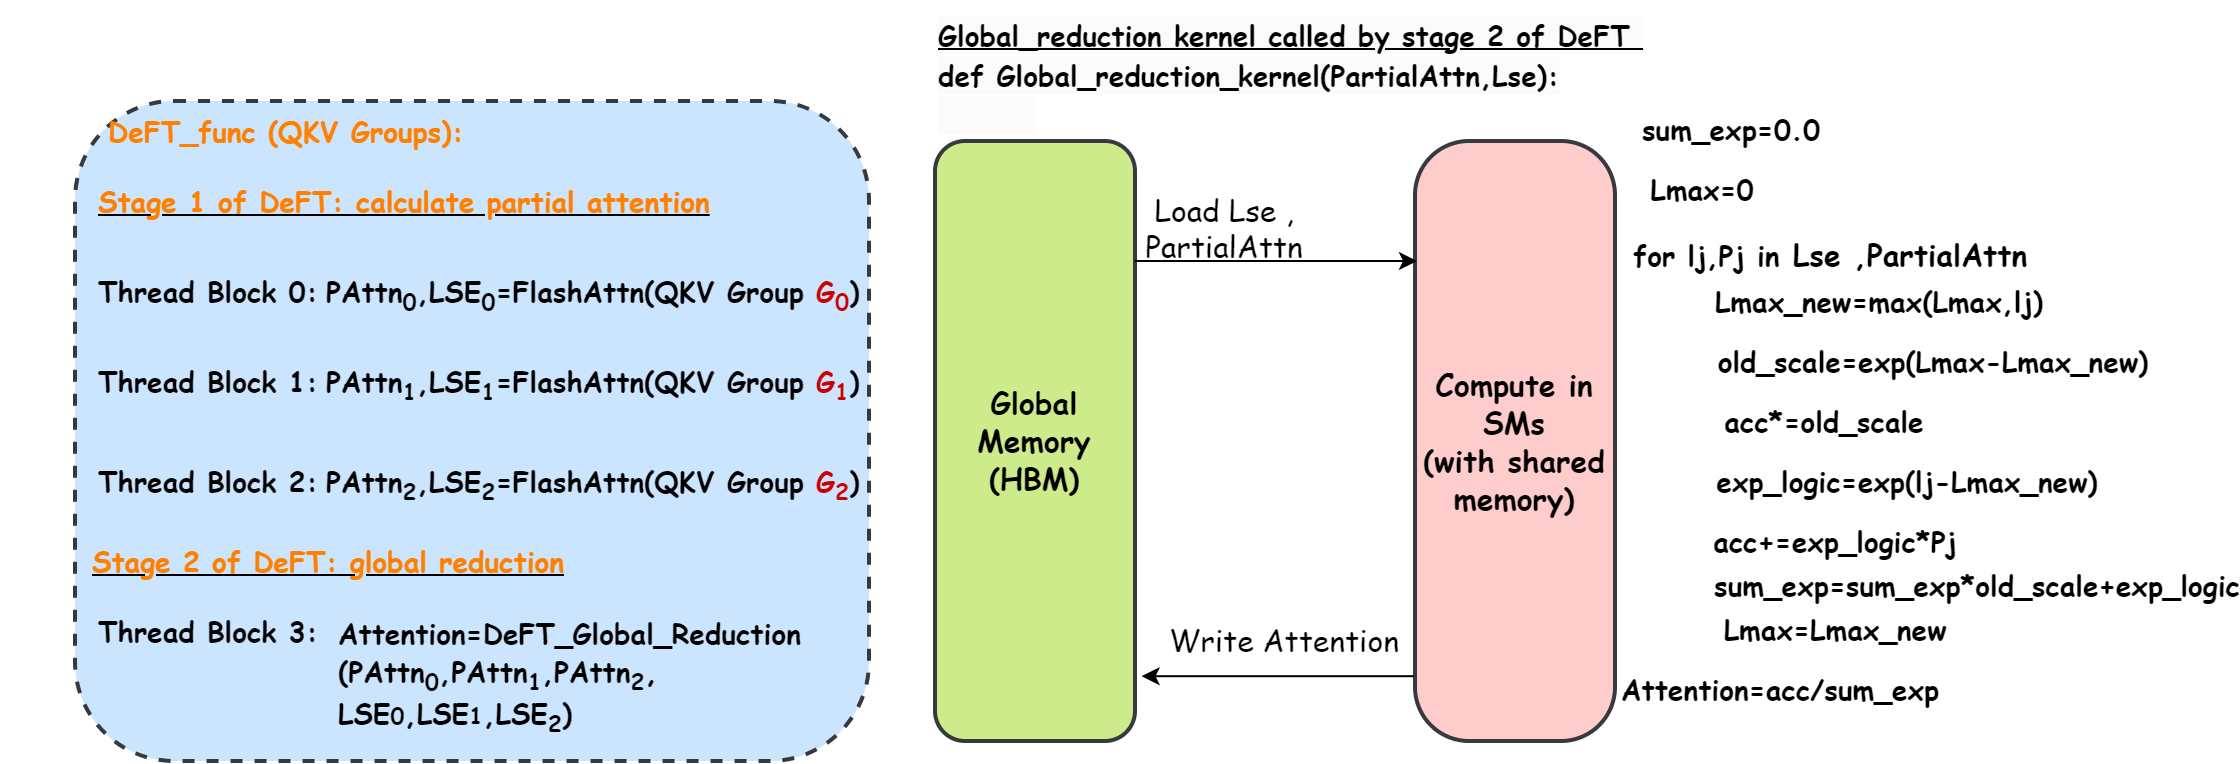

The diagram above was exported from draw.io. Its source (the exported page's mxGraphModel, read from the mxfile embedded in the PNG):
<mxGraphModel dx="3844" dy="3147" grid="1" gridSize="10" guides="1" tooltips="1" connect="1" arrows="1" fold="1" page="1" pageScale="1" pageWidth="827" pageHeight="1169" math="0" shadow="0">
  <root>
    <mxCell id="0" />
    <mxCell id="1" parent="0" />
    <mxCell id="2" value="" style="group" vertex="1" connectable="0" parent="1">
      <mxGeometry x="293" y="190" width="502" height="330" as="geometry" />
    </mxCell>
    <mxCell id="3" value="" style="rounded=1;whiteSpace=wrap;html=1;dashed=1;labelBackgroundColor=none;strokeColor=#36393d;strokeWidth=2;fontFamily=Comic Sans MS;fontSize=16;fillColor=#cce5ff;" vertex="1" parent="2">
      <mxGeometry x="37" width="397" height="330" as="geometry" />
    </mxCell>
    <mxCell id="4" value="&lt;b style=&quot;border-color: var(--border-color); color: rgb(0, 0, 0); font-style: normal; font-variant-ligatures: normal; font-variant-caps: normal; letter-spacing: normal; orphans: 2; text-indent: 0px; text-transform: none; widows: 2; word-spacing: 0px; -webkit-text-stroke-width: 0px; text-decoration-thickness: initial; text-decoration-style: initial; text-decoration-color: initial; font-family: &amp;quot;Comic Sans MS&amp;quot;; font-size: 14px; text-align: center;&quot;&gt;Thread Block 0:&lt;/b&gt;" style="text;whiteSpace=wrap;html=1;fontSize=15;fontColor=#000000;labelBackgroundColor=none;" vertex="1" parent="2">
      <mxGeometry x="47" y="80" width="120" height="40" as="geometry" />
    </mxCell>
    <mxCell id="5" value="&lt;b style=&quot;border-color: var(--border-color); color: rgb(0, 0, 0); font-family: &amp;quot;Comic Sans MS&amp;quot;; font-size: 14px; font-style: normal; font-variant-ligatures: normal; font-variant-caps: normal; letter-spacing: normal; orphans: 2; text-align: center; text-indent: 0px; text-transform: none; widows: 2; word-spacing: 0px; -webkit-text-stroke-width: 0px; text-decoration-thickness: initial; text-decoration-style: initial; text-decoration-color: initial;&quot;&gt;PAttn&lt;sub&gt;0&lt;/sub&gt;,LSE&lt;sub&gt;0&lt;/sub&gt;=FlashAttn(QKV Group &lt;/b&gt;&lt;b style=&quot;border-color: var(--border-color); font-family: &amp;quot;Comic Sans MS&amp;quot;; font-size: 14px; font-style: normal; font-variant-ligatures: normal; font-variant-caps: normal; letter-spacing: normal; orphans: 2; text-align: center; text-indent: 0px; text-transform: none; widows: 2; word-spacing: 0px; -webkit-text-stroke-width: 0px; text-decoration-thickness: initial; text-decoration-style: initial; text-decoration-color: initial;&quot;&gt;&lt;font color=&quot;#cc0000&quot;&gt;G&lt;sub style=&quot;&quot;&gt;0&lt;/sub&gt;&lt;/font&gt;)&lt;br&gt;&lt;br&gt;&lt;br&gt;&lt;/b&gt;" style="text;whiteSpace=wrap;html=1;fontSize=15;fontColor=#000000;labelBackgroundColor=none;" vertex="1" parent="2">
      <mxGeometry x="161" y="80" width="273" height="40" as="geometry" />
    </mxCell>
    <mxCell id="6" value="&lt;b style=&quot;border-color: var(--border-color); font-family: &amp;quot;Comic Sans MS&amp;quot;; font-size: 14px; font-style: normal; font-variant-ligatures: normal; font-variant-caps: normal; letter-spacing: normal; orphans: 2; text-align: center; text-indent: 0px; text-transform: none; widows: 2; word-spacing: 0px; -webkit-text-stroke-width: 0px; text-decoration-thickness: initial; text-decoration-style: initial; text-decoration-color: initial;&quot;&gt;PAttn&lt;sub&gt;1&lt;/sub&gt;,&lt;b style=&quot;color: rgb(0, 0, 0); border-color: var(--border-color);&quot;&gt;LSE&lt;sub&gt;1&lt;/sub&gt;&lt;/b&gt;=FlashAttn(QKV Group &lt;font color=&quot;#cc0000&quot;&gt;G&lt;/font&gt;&lt;sub style=&quot;&quot;&gt;&lt;font color=&quot;#cc0000&quot;&gt;1&lt;/font&gt;&lt;/sub&gt;)&lt;br&gt;&lt;br&gt;&lt;br&gt;&lt;/b&gt;" style="text;whiteSpace=wrap;html=1;fontSize=15;fontColor=#000000;labelBackgroundColor=none;" vertex="1" parent="2">
      <mxGeometry x="161" y="125" width="270" height="40" as="geometry" />
    </mxCell>
    <mxCell id="7" value="&lt;b style=&quot;border-color: var(--border-color); color: rgb(0, 0, 0); font-family: &amp;quot;Comic Sans MS&amp;quot;; font-size: 14px; font-style: normal; font-variant-ligatures: normal; font-variant-caps: normal; letter-spacing: normal; orphans: 2; text-align: center; text-indent: 0px; text-transform: none; widows: 2; word-spacing: 0px; -webkit-text-stroke-width: 0px; text-decoration-thickness: initial; text-decoration-style: initial; text-decoration-color: initial;&quot;&gt;PAttn&lt;sub&gt;2&lt;/sub&gt;,LSE&lt;sub&gt;2&lt;/sub&gt;=FlashAttn(QKV Group &lt;/b&gt;&lt;b style=&quot;border-color: var(--border-color); font-family: &amp;quot;Comic Sans MS&amp;quot;; font-size: 14px; font-style: normal; font-variant-ligatures: normal; font-variant-caps: normal; letter-spacing: normal; orphans: 2; text-align: center; text-indent: 0px; text-transform: none; widows: 2; word-spacing: 0px; -webkit-text-stroke-width: 0px; text-decoration-thickness: initial; text-decoration-style: initial; text-decoration-color: initial;&quot;&gt;&lt;font color=&quot;#cc0000&quot;&gt;G&lt;sub style=&quot;&quot;&gt;2&lt;/sub&gt;&lt;/font&gt;)&lt;br&gt;&lt;br&gt;&lt;br&gt;&lt;/b&gt;" style="text;whiteSpace=wrap;html=1;fontSize=15;fontColor=#000000;labelBackgroundColor=none;" vertex="1" parent="2">
      <mxGeometry x="161" y="175" width="273" height="40" as="geometry" />
    </mxCell>
    <mxCell id="8" value="&lt;b style=&quot;border-color: var(--border-color); color: rgb(0, 0, 0); font-style: normal; font-variant-ligatures: normal; font-variant-caps: normal; letter-spacing: normal; orphans: 2; text-indent: 0px; text-transform: none; widows: 2; word-spacing: 0px; -webkit-text-stroke-width: 0px; text-decoration-thickness: initial; text-decoration-style: initial; text-decoration-color: initial; font-family: &amp;quot;Comic Sans MS&amp;quot;; font-size: 14px; text-align: center;&quot;&gt;Thread Block 1:&lt;/b&gt;" style="text;whiteSpace=wrap;html=1;fontSize=15;fontColor=#000000;labelBackgroundColor=none;" vertex="1" parent="2">
      <mxGeometry x="47" y="125" width="120" height="40" as="geometry" />
    </mxCell>
    <mxCell id="9" value="&lt;b style=&quot;border-color: var(--border-color); color: rgb(0, 0, 0); font-style: normal; font-variant-ligatures: normal; font-variant-caps: normal; letter-spacing: normal; orphans: 2; text-indent: 0px; text-transform: none; widows: 2; word-spacing: 0px; -webkit-text-stroke-width: 0px; text-decoration-thickness: initial; text-decoration-style: initial; text-decoration-color: initial; font-family: &amp;quot;Comic Sans MS&amp;quot;; font-size: 14px; text-align: center;&quot;&gt;Thread Block 2:&lt;/b&gt;" style="text;whiteSpace=wrap;html=1;fontSize=15;fontColor=#000000;labelBackgroundColor=none;" vertex="1" parent="2">
      <mxGeometry x="47" y="175" width="120" height="40" as="geometry" />
    </mxCell>
    <mxCell id="10" value="&lt;b style=&quot;border-color: var(--border-color); color: rgb(0, 0, 0); font-style: normal; font-variant-ligatures: normal; font-variant-caps: normal; letter-spacing: normal; orphans: 2; text-indent: 0px; text-transform: none; widows: 2; word-spacing: 0px; -webkit-text-stroke-width: 0px; text-decoration-thickness: initial; text-decoration-style: initial; text-decoration-color: initial; font-family: &amp;quot;Comic Sans MS&amp;quot;; font-size: 14px; text-align: center;&quot;&gt;Thread Block 3:&lt;/b&gt;" style="text;whiteSpace=wrap;html=1;fontSize=15;fontColor=#000000;labelBackgroundColor=none;" vertex="1" parent="2">
      <mxGeometry x="47" y="250" width="120" height="40" as="geometry" />
    </mxCell>
    <mxCell id="11" value="&lt;b style=&quot;border-color: var(--border-color); font-family: &amp;quot;Comic Sans MS&amp;quot;; font-size: 14px; font-style: normal; font-variant-ligatures: normal; font-variant-caps: normal; letter-spacing: normal; orphans: 2; text-align: center; text-indent: 0px; text-transform: none; widows: 2; word-spacing: 0px; -webkit-text-stroke-width: 0px; text-decoration-thickness: initial; text-decoration-style: initial; text-decoration-color: initial;&quot;&gt;&lt;font color=&quot;#ff8000&quot;&gt;DeFT_func (QKV Groups):&amp;nbsp;&lt;br&gt;&lt;br&gt;&lt;/font&gt;&lt;br&gt;&lt;/b&gt;" style="text;whiteSpace=wrap;html=1;fontSize=15;fontColor=#000000;labelBackgroundColor=none;" vertex="1" parent="2">
      <mxGeometry x="52" width="240" height="40" as="geometry" />
    </mxCell>
    <mxCell id="12" value="&lt;b style=&quot;border-color: var(--border-color); color: rgb(0, 0, 0); font-family: &amp;quot;Comic Sans MS&amp;quot;; font-style: normal; font-variant-ligatures: normal; font-variant-caps: normal; letter-spacing: normal; orphans: 2; text-align: center; text-indent: 0px; text-transform: none; widows: 2; word-spacing: 0px; -webkit-text-stroke-width: 0px; text-decoration-thickness: initial; text-decoration-style: initial; text-decoration-color: initial;&quot;&gt;&lt;span style=&quot;font-size: 14px;&quot;&gt;Attention=DeFT_Global_Reduction&lt;br&gt;&lt;/span&gt;&lt;span style=&quot;font-size: 14px;&quot;&gt;(&lt;/span&gt;&lt;b style=&quot;font-size: 14px; border-color: var(--border-color);&quot;&gt;PAttn&lt;sub style=&quot;border-color: var(--border-color);&quot;&gt;0&lt;/sub&gt;&lt;/b&gt;&lt;span style=&quot;font-size: 14px;&quot;&gt;,&lt;/span&gt;&lt;b style=&quot;font-size: 14px; border-color: var(--border-color);&quot;&gt;PAttn&lt;sub style=&quot;border-color: var(--border-color);&quot;&gt;1&lt;/sub&gt;&lt;/b&gt;&lt;span style=&quot;font-size: 14px;&quot;&gt;,&lt;/span&gt;&lt;b style=&quot;font-size: 14px; border-color: var(--border-color);&quot;&gt;PAttn&lt;sub style=&quot;border-color: var(--border-color);&quot;&gt;2&lt;/sub&gt;&lt;/b&gt;,&amp;nbsp;&lt;br&gt;&lt;b style=&quot;border-color: var(--border-color); font-size: 14px;&quot;&gt;LSE&lt;/b&gt;&lt;b style=&quot;border-color: var(--border-color); font-size: 11.6667px;&quot;&gt;0&lt;/b&gt;&lt;span style=&quot;font-size: 14px;&quot;&gt;,&lt;/span&gt;&lt;b style=&quot;border-color: var(--border-color);&quot;&gt;&lt;span style=&quot;font-size: 14px;&quot;&gt;LSE&lt;/span&gt;&lt;span style=&quot;font-size: 11.6667px;&quot;&gt;1&lt;/span&gt;&lt;/b&gt;&lt;span style=&quot;font-size: 14px;&quot;&gt;,&lt;/span&gt;&lt;b style=&quot;font-size: 14px; border-color: var(--border-color);&quot;&gt;LSE&lt;sub style=&quot;border-color: var(--border-color);&quot;&gt;2&lt;/sub&gt;&lt;/b&gt;&lt;span style=&quot;font-size: 14px;&quot;&gt;)&lt;/span&gt;&lt;br&gt;&lt;/b&gt;" style="text;whiteSpace=wrap;html=1;fontSize=15;fontColor=#000000;labelBackgroundColor=none;" vertex="1" parent="2">
      <mxGeometry x="167" y="250" width="150" height="40" as="geometry" />
    </mxCell>
    <mxCell id="13" value="&lt;b style=&quot;border-color: var(--border-color); font-family: &amp;quot;Comic Sans MS&amp;quot;; font-size: 14px; font-style: normal; font-variant-ligatures: normal; font-variant-caps: normal; letter-spacing: normal; orphans: 2; text-align: center; text-indent: 0px; text-transform: none; widows: 2; word-spacing: 0px; -webkit-text-stroke-width: 0px; text-decoration-thickness: initial; text-decoration-style: initial; text-decoration-color: initial;&quot;&gt;&lt;u style=&quot;&quot;&gt;&lt;font color=&quot;#ff8000&quot;&gt;Stage 1 of DeFT: calculate partial attention&lt;/font&gt;&lt;/u&gt;&lt;br&gt;&lt;/b&gt;" style="text;whiteSpace=wrap;html=1;fontSize=15;fontColor=#000000;labelBackgroundColor=none;" vertex="1" parent="2">
      <mxGeometry x="47" y="35" width="310" height="40" as="geometry" />
    </mxCell>
    <mxCell id="14" value="&lt;b style=&quot;border-color: var(--border-color); font-family: &amp;quot;Comic Sans MS&amp;quot;; font-size: 14px; font-style: normal; font-variant-ligatures: normal; font-variant-caps: normal; letter-spacing: normal; orphans: 2; text-align: center; text-indent: 0px; text-transform: none; widows: 2; word-spacing: 0px; -webkit-text-stroke-width: 0px; text-decoration-thickness: initial; text-decoration-style: initial; text-decoration-color: initial;&quot;&gt;&lt;u style=&quot;&quot;&gt;&lt;font color=&quot;#ff8000&quot;&gt;Stage 2 of DeFT: global reduction&lt;/font&gt;&lt;/u&gt;&lt;br&gt;&lt;/b&gt;" style="text;whiteSpace=wrap;html=1;fontSize=15;fontColor=#000000;labelBackgroundColor=none;" vertex="1" parent="2">
      <mxGeometry x="44" y="215" width="310" height="40" as="geometry" />
    </mxCell>
    <mxCell id="15" value="" style="group" vertex="1" connectable="0" parent="1">
      <mxGeometry x="760" y="140" width="630" height="370" as="geometry" />
    </mxCell>
    <mxCell id="16" value="&lt;b style=&quot;border-color: var(--border-color); color: rgb(0, 0, 0); font-variant-ligatures: normal; font-variant-caps: normal; letter-spacing: normal; orphans: 2; text-indent: 0px; text-transform: none; widows: 2; word-spacing: 0px; -webkit-text-stroke-width: 0px; text-decoration-thickness: initial; text-decoration-style: initial; text-decoration-color: initial; font-family: &amp;quot;Comic Sans MS&amp;quot;; font-size: 14px; text-align: center; background-color: rgb(251, 251, 251);&quot;&gt;&lt;u&gt;Global_reduction kernel called by stage 2 of DeFT&amp;nbsp;&lt;/u&gt;&lt;br&gt;&lt;b style=&quot;font-style: normal; border-color: var(--border-color);&quot;&gt;def Global_reduction_kernel(PartialAttn,Lse):&lt;br&gt;&lt;span style=&quot;white-space: pre;&quot;&gt;&#09;&lt;/span&gt;&lt;/b&gt;&lt;/b&gt;" style="text;whiteSpace=wrap;html=1;fontSize=16;fontFamily=Comic Sans MS;fontColor=#FF8000;" vertex="1" parent="15">
      <mxGeometry width="410" height="97.5" as="geometry" />
    </mxCell>
    <mxCell id="17" value="&lt;b&gt;for lj,Pj in&amp;nbsp;&lt;span style=&quot;font-size: 15px;&quot;&gt;Lse ,PartialAttn&lt;/span&gt;&lt;br&gt;&amp;nbsp;&lt;/b&gt;" style="text;html=1;strokeColor=none;fillColor=none;align=center;verticalAlign=middle;whiteSpace=wrap;rounded=0;fontFamily=Comic Sans MS;fontSize=14;" vertex="1" parent="15">
      <mxGeometry x="323.02" y="120" width="250" height="30" as="geometry" />
    </mxCell>
    <mxCell id="18" value="&lt;b&gt;Lmax_new=max(Lmax,lj)&lt;br&gt;&lt;/b&gt;" style="text;html=1;strokeColor=none;fillColor=none;align=center;verticalAlign=middle;whiteSpace=wrap;rounded=0;fontFamily=Comic Sans MS;fontSize=14;" vertex="1" parent="15">
      <mxGeometry x="369" y="136" width="207" height="30" as="geometry" />
    </mxCell>
    <mxCell id="19" value="&lt;b&gt;acc+=exp_logic*Pj&lt;/b&gt;" style="text;html=1;strokeColor=none;fillColor=none;align=center;verticalAlign=middle;whiteSpace=wrap;rounded=0;fontFamily=Comic Sans MS;fontSize=14;" vertex="1" parent="15">
      <mxGeometry x="347" y="256" width="207" height="30" as="geometry" />
    </mxCell>
    <mxCell id="20" value="&lt;b&gt;&lt;font color=&quot;#000000&quot; face=&quot;Comic Sans MS&quot;&gt;Global&lt;br&gt;Memory&lt;br&gt;(HBM)&lt;/font&gt;&lt;/b&gt;" style="rounded=1;whiteSpace=wrap;html=1;strokeColor=#36393d;strokeWidth=2;fontSize=15;fillColor=#cdeb8b;" vertex="1" parent="15">
      <mxGeometry y="70" width="100" height="300" as="geometry" />
    </mxCell>
    <mxCell id="21" value="&lt;b&gt;&lt;font face=&quot;Comic Sans MS&quot; color=&quot;#000000&quot;&gt;Compute in SMs&lt;br&gt;(with shared memory)&lt;/font&gt;&lt;/b&gt;" style="rounded=1;whiteSpace=wrap;html=1;strokeColor=#36393d;strokeWidth=2;fontSize=15;fillColor=#ffcccc;arcSize=27;" vertex="1" parent="15">
      <mxGeometry x="240" y="70" width="100" height="300" as="geometry" />
    </mxCell>
    <mxCell id="22" value="" style="endArrow=classic;html=1;fontFamily=Comic Sans MS;fontSize=15;fontColor=#000000;entryX=0.01;entryY=0.2;entryDx=0;entryDy=0;entryPerimeter=0;" edge="1" parent="15" target="21">
      <mxGeometry width="50" height="50" relative="1" as="geometry">
        <mxPoint x="100.00000000000045" y="130" as="sourcePoint" />
        <mxPoint x="270" y="140" as="targetPoint" />
      </mxGeometry>
    </mxCell>
    <mxCell id="23" value="Load Lse ,&lt;br&gt;PartialAttn" style="text;html=1;strokeColor=none;fillColor=none;align=center;verticalAlign=middle;whiteSpace=wrap;rounded=0;strokeWidth=2;fontFamily=Comic Sans MS;fontSize=15;fontColor=#000000;" vertex="1" parent="15">
      <mxGeometry x="60" y="90" width="170" height="46" as="geometry" />
    </mxCell>
    <mxCell id="24" value="" style="endArrow=classic;html=1;fontFamily=Comic Sans MS;fontSize=15;fontColor=#000000;entryX=1.033;entryY=0.892;entryDx=0;entryDy=0;entryPerimeter=0;exitX=-0.005;exitY=0.892;exitDx=0;exitDy=0;exitPerimeter=0;" edge="1" parent="15" source="21" target="20">
      <mxGeometry width="50" height="50" relative="1" as="geometry">
        <mxPoint x="-850" y="-430" as="sourcePoint" />
        <mxPoint x="-800" y="-480" as="targetPoint" />
      </mxGeometry>
    </mxCell>
    <mxCell id="25" value="Write Attention" style="text;html=1;strokeColor=none;fillColor=none;align=center;verticalAlign=middle;whiteSpace=wrap;rounded=0;strokeWidth=2;fontFamily=Comic Sans MS;fontSize=15;fontColor=#000000;" vertex="1" parent="15">
      <mxGeometry x="110" y="300" width="130" height="38.75" as="geometry" />
    </mxCell>
    <mxCell id="26" value="&lt;b&gt;old_scale=exp(Lmax-Lmax_new)&lt;br&gt;&lt;/b&gt;" style="text;html=1;strokeColor=none;fillColor=none;align=center;verticalAlign=middle;whiteSpace=wrap;rounded=0;fontFamily=Comic Sans MS;fontSize=14;" vertex="1" parent="15">
      <mxGeometry x="369" y="166" width="261" height="30" as="geometry" />
    </mxCell>
    <mxCell id="27" value="&lt;b&gt;exp_logic=exp(lj-Lmax_new)&lt;/b&gt;" style="text;html=1;strokeColor=none;fillColor=none;align=center;verticalAlign=middle;whiteSpace=wrap;rounded=0;fontFamily=Comic Sans MS;fontSize=14;" vertex="1" parent="15">
      <mxGeometry x="383" y="226" width="207" height="30" as="geometry" />
    </mxCell>
    <mxCell id="28" value="&lt;b&gt;acc*=old_scale&lt;br&gt;&lt;/b&gt;" style="text;html=1;strokeColor=none;fillColor=none;align=center;verticalAlign=middle;whiteSpace=wrap;rounded=0;fontFamily=Comic Sans MS;fontSize=14;" vertex="1" parent="15">
      <mxGeometry x="330" y="196" width="230" height="30" as="geometry" />
    </mxCell>
    <mxCell id="29" value="&lt;b&gt;Lmax=0&lt;br&gt;&lt;/b&gt;" style="text;html=1;strokeColor=none;fillColor=none;align=center;verticalAlign=middle;whiteSpace=wrap;rounded=0;fontFamily=Comic Sans MS;fontSize=14;" vertex="1" parent="15">
      <mxGeometry x="269.25" y="80" width="230" height="30" as="geometry" />
    </mxCell>
    <mxCell id="30" value="&lt;b&gt;sum_exp=sum_exp*old_scale+exp_logic&lt;br&gt;&lt;br&gt;&lt;/b&gt;" style="text;html=1;strokeColor=none;fillColor=none;align=center;verticalAlign=middle;whiteSpace=wrap;rounded=0;fontFamily=Comic Sans MS;fontSize=14;" vertex="1" parent="15">
      <mxGeometry x="418" y="286" width="207" height="30" as="geometry" />
    </mxCell>
    <mxCell id="31" value="&lt;b&gt;sum_exp=0.0&lt;/b&gt;" style="text;html=1;strokeColor=none;fillColor=none;align=center;verticalAlign=middle;whiteSpace=wrap;rounded=0;fontFamily=Comic Sans MS;fontSize=14;" vertex="1" parent="15">
      <mxGeometry x="295.5" y="50" width="207" height="30" as="geometry" />
    </mxCell>
    <mxCell id="32" value="&lt;b&gt;Lmax=&lt;/b&gt;&lt;b style=&quot;border-color: var(--border-color);&quot;&gt;Lmax_new&lt;/b&gt;&lt;b&gt;&lt;br&gt;&lt;/b&gt;" style="text;html=1;strokeColor=none;fillColor=none;align=center;verticalAlign=middle;whiteSpace=wrap;rounded=0;fontFamily=Comic Sans MS;fontSize=14;" vertex="1" parent="15">
      <mxGeometry x="347" y="300" width="207" height="30" as="geometry" />
    </mxCell>
    <mxCell id="33" value="&lt;b&gt;Attention=acc/sum_exp&lt;br&gt;&lt;/b&gt;" style="text;html=1;strokeColor=none;fillColor=none;align=center;verticalAlign=middle;whiteSpace=wrap;rounded=0;fontFamily=Comic Sans MS;fontSize=14;" vertex="1" parent="15">
      <mxGeometry x="308" y="330" width="230" height="30" as="geometry" />
    </mxCell>
  </root>
</mxGraphModel>